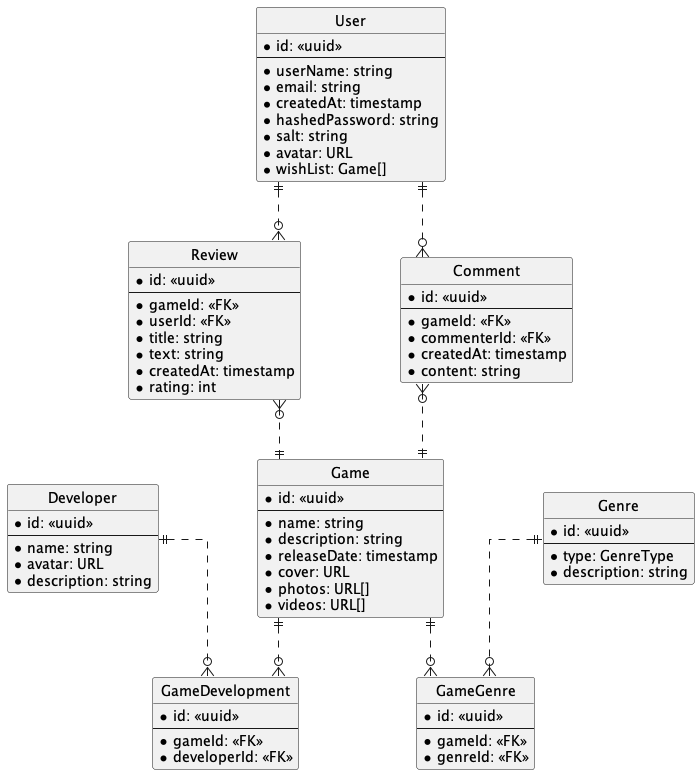

The diagram above was rendered by PlantUML. Its source (embedded in the PNG):
@startuml gamedev

hide circle
skinparam Linetype ortho
skinparam Ranksep 60
skinparam Nodesep 100

entity Review {
    * id: <<uuid>>
    ---
    * gameId: <<FK>>
    * userId: <<FK>>
    * title: string
    * text: string
    * createdAt: timestamp
    * rating: int
}

entity Comment {
    * id: <<uuid>>
    ---
    * gameId: <<FK>>
    * commenterId: <<FK>>
    * createdAt: timestamp
    * content: string
}

entity Game {
    * id: <<uuid>>
    ---
    * name: string
    * description: string
    * releaseDate: timestamp
    * cover: URL
    * photos: URL[]
    * videos: URL[]
}

entity Developer {
    * id: <<uuid>>
    ---
    * name: string
    * avatar: URL
    * description: string
}

entity GameDevelopment {
    * id: <<uuid>>
    ---
    * gameId: <<FK>>
    * developerId: <<FK>>
}

entity GameGenre {
    * id: <<uuid>>
    ---
    * gameId: <<FK>>
    * genreId: <<FK>>
}

entity User {
    * id: <<uuid>>
    ---
    * userName: string
    * email: string
    * createdAt: timestamp
    * hashedPassword: string
    * salt: string
    * avatar: URL
    * wishList: Game[]
}

entity Genre {
    * id: <<uuid>>
    ---
    * type: GenreType
    * description: string
}

Developer||..o{GameDevelopment
Game||..o{GameDevelopment
Game||..o{GameGenre
Genre||..o{GameGenre
Review}o..||Game
User||..o{Review
Comment}o..||Game
User||..o{Comment


@enduml